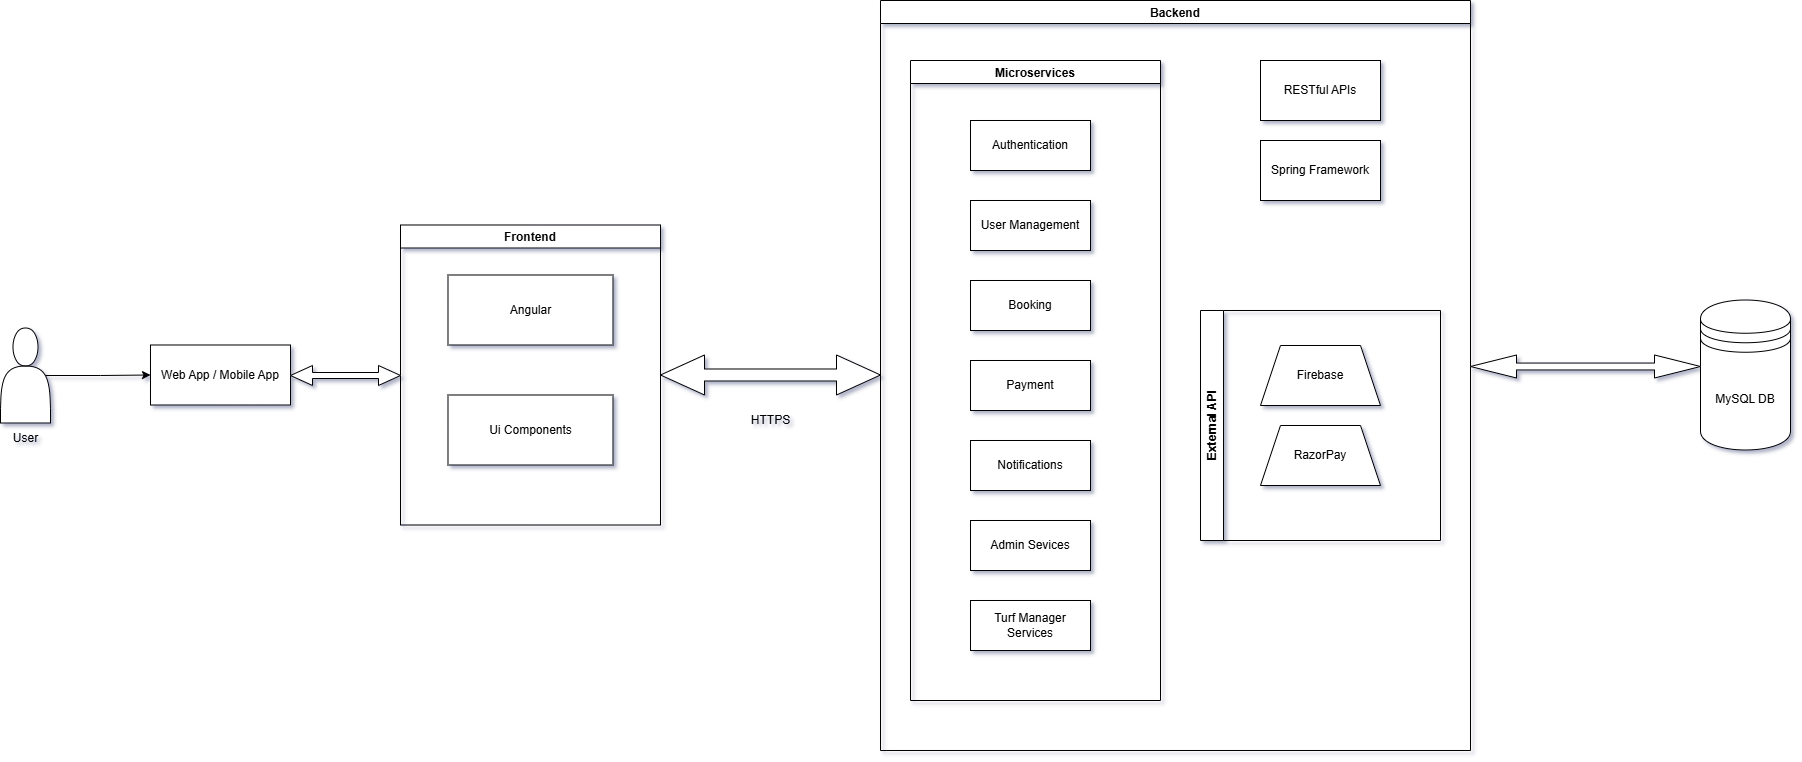

The diagram above was exported from draw.io. Its source (the exported page's mxGraphModel, read from the mxfile embedded in the PNG):
<mxGraphModel dx="2514" dy="910" grid="1" gridSize="10" guides="1" tooltips="1" connect="1" arrows="1" fold="1" page="1" pageScale="1" pageWidth="850" pageHeight="1100" background="none" math="0" shadow="1">
  <root>
    <mxCell id="0" />
    <mxCell id="1" parent="0" />
    <mxCell id="FVrF_LYM94s1oY5iNNp1-2" value="Web App / Mobile App" style="rounded=0;whiteSpace=wrap;html=1;" vertex="1" parent="1">
      <mxGeometry x="-320" y="519.5" width="140" height="60" as="geometry" />
    </mxCell>
    <mxCell id="FVrF_LYM94s1oY5iNNp1-27" style="edgeStyle=orthogonalEdgeStyle;rounded=0;orthogonalLoop=1;jettySize=auto;html=1;exitX=0.9;exitY=0.5;exitDx=0;exitDy=0;exitPerimeter=0;entryX=0;entryY=0.5;entryDx=0;entryDy=0;" edge="1" parent="1" source="FVrF_LYM94s1oY5iNNp1-3" target="FVrF_LYM94s1oY5iNNp1-2">
      <mxGeometry relative="1" as="geometry" />
    </mxCell>
    <mxCell id="FVrF_LYM94s1oY5iNNp1-3" value="" style="shape=actor;whiteSpace=wrap;html=1;" vertex="1" parent="1">
      <mxGeometry x="-470" y="502.5" width="50" height="95" as="geometry" />
    </mxCell>
    <mxCell id="FVrF_LYM94s1oY5iNNp1-4" value="Frontend" style="swimlane;" vertex="1" parent="1">
      <mxGeometry x="-70" y="399.5" width="260" height="300" as="geometry" />
    </mxCell>
    <mxCell id="FVrF_LYM94s1oY5iNNp1-5" value="Angular" style="whiteSpace=wrap;html=1;" vertex="1" parent="FVrF_LYM94s1oY5iNNp1-4">
      <mxGeometry x="47.5" y="50" width="165" height="70" as="geometry" />
    </mxCell>
    <mxCell id="FVrF_LYM94s1oY5iNNp1-8" value="Ui Components" style="whiteSpace=wrap;html=1;" vertex="1" parent="FVrF_LYM94s1oY5iNNp1-4">
      <mxGeometry x="47.5" y="170" width="165" height="70" as="geometry" />
    </mxCell>
    <mxCell id="FVrF_LYM94s1oY5iNNp1-7" value="Backend" style="swimlane;" vertex="1" parent="1">
      <mxGeometry x="410" y="175" width="590" height="750" as="geometry" />
    </mxCell>
    <mxCell id="FVrF_LYM94s1oY5iNNp1-9" value="Microservices" style="swimlane;" vertex="1" parent="FVrF_LYM94s1oY5iNNp1-7">
      <mxGeometry x="30" y="60" width="250" height="640" as="geometry" />
    </mxCell>
    <mxCell id="FVrF_LYM94s1oY5iNNp1-10" value="Authentication" style="whiteSpace=wrap;html=1;" vertex="1" parent="FVrF_LYM94s1oY5iNNp1-9">
      <mxGeometry x="60" y="60" width="120" height="50" as="geometry" />
    </mxCell>
    <mxCell id="FVrF_LYM94s1oY5iNNp1-11" value="User Management" style="whiteSpace=wrap;html=1;" vertex="1" parent="FVrF_LYM94s1oY5iNNp1-9">
      <mxGeometry x="60" y="140" width="120" height="50" as="geometry" />
    </mxCell>
    <mxCell id="FVrF_LYM94s1oY5iNNp1-12" value="Booking" style="whiteSpace=wrap;html=1;" vertex="1" parent="FVrF_LYM94s1oY5iNNp1-9">
      <mxGeometry x="60" y="220" width="120" height="50" as="geometry" />
    </mxCell>
    <mxCell id="FVrF_LYM94s1oY5iNNp1-14" value="Payment" style="whiteSpace=wrap;html=1;" vertex="1" parent="FVrF_LYM94s1oY5iNNp1-9">
      <mxGeometry x="60" y="300" width="120" height="50" as="geometry" />
    </mxCell>
    <mxCell id="FVrF_LYM94s1oY5iNNp1-15" value="Notifications" style="whiteSpace=wrap;html=1;" vertex="1" parent="FVrF_LYM94s1oY5iNNp1-9">
      <mxGeometry x="60" y="380" width="120" height="50" as="geometry" />
    </mxCell>
    <mxCell id="FVrF_LYM94s1oY5iNNp1-16" value="Admin Sevices" style="whiteSpace=wrap;html=1;" vertex="1" parent="FVrF_LYM94s1oY5iNNp1-9">
      <mxGeometry x="60" y="460" width="120" height="50" as="geometry" />
    </mxCell>
    <mxCell id="FVrF_LYM94s1oY5iNNp1-17" value="Turf Manager Services" style="whiteSpace=wrap;html=1;" vertex="1" parent="FVrF_LYM94s1oY5iNNp1-9">
      <mxGeometry x="60" y="540" width="120" height="50" as="geometry" />
    </mxCell>
    <mxCell id="FVrF_LYM94s1oY5iNNp1-28" value="External API" style="swimlane;horizontal=0;whiteSpace=wrap;html=1;" vertex="1" parent="FVrF_LYM94s1oY5iNNp1-7">
      <mxGeometry x="320" y="310" width="240" height="230" as="geometry" />
    </mxCell>
    <mxCell id="FVrF_LYM94s1oY5iNNp1-32" value="Firebase" style="shape=trapezoid;perimeter=trapezoidPerimeter;whiteSpace=wrap;html=1;fixedSize=1;" vertex="1" parent="FVrF_LYM94s1oY5iNNp1-28">
      <mxGeometry x="60" y="35" width="120" height="60" as="geometry" />
    </mxCell>
    <mxCell id="FVrF_LYM94s1oY5iNNp1-33" value="RazorPay" style="shape=trapezoid;perimeter=trapezoidPerimeter;whiteSpace=wrap;html=1;fixedSize=1;" vertex="1" parent="FVrF_LYM94s1oY5iNNp1-28">
      <mxGeometry x="60" y="115" width="120" height="60" as="geometry" />
    </mxCell>
    <mxCell id="FVrF_LYM94s1oY5iNNp1-34" value="RESTful APIs" style="whiteSpace=wrap;html=1;" vertex="1" parent="FVrF_LYM94s1oY5iNNp1-7">
      <mxGeometry x="380" y="60" width="120" height="60" as="geometry" />
    </mxCell>
    <mxCell id="FVrF_LYM94s1oY5iNNp1-35" value="Spring Framework" style="whiteSpace=wrap;html=1;" vertex="1" parent="FVrF_LYM94s1oY5iNNp1-7">
      <mxGeometry x="380" y="140" width="120" height="60" as="geometry" />
    </mxCell>
    <mxCell id="FVrF_LYM94s1oY5iNNp1-22" value="" style="shape=doubleArrow;whiteSpace=wrap;html=1;" vertex="1" parent="1">
      <mxGeometry x="190" y="529.5" width="220" height="40" as="geometry" />
    </mxCell>
    <mxCell id="FVrF_LYM94s1oY5iNNp1-23" value="HTTPS" style="text;html=1;align=center;verticalAlign=middle;resizable=0;points=[];autosize=1;strokeColor=none;fillColor=none;" vertex="1" parent="1">
      <mxGeometry x="270" y="579.5" width="60" height="30" as="geometry" />
    </mxCell>
    <mxCell id="FVrF_LYM94s1oY5iNNp1-36" value="MySQL DB" style="shape=datastore;whiteSpace=wrap;html=1;" vertex="1" parent="1">
      <mxGeometry x="1230" y="474.5" width="90" height="150" as="geometry" />
    </mxCell>
    <mxCell id="FVrF_LYM94s1oY5iNNp1-37" value="" style="shape=doubleArrow;whiteSpace=wrap;html=1;" vertex="1" parent="1">
      <mxGeometry x="-180" y="540" width="110" height="20" as="geometry" />
    </mxCell>
    <mxCell id="FVrF_LYM94s1oY5iNNp1-38" value="" style="shape=doubleArrow;whiteSpace=wrap;html=1;" vertex="1" parent="1">
      <mxGeometry x="1000" y="529.5" width="230" height="23" as="geometry" />
    </mxCell>
    <mxCell id="FVrF_LYM94s1oY5iNNp1-39" value="User" style="text;html=1;align=center;verticalAlign=middle;resizable=0;points=[];autosize=1;strokeColor=none;fillColor=none;" vertex="1" parent="1">
      <mxGeometry x="-470" y="597.5" width="50" height="30" as="geometry" />
    </mxCell>
  </root>
</mxGraphModel>